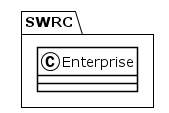

The diagram above was rendered by PlantUML. Its source (embedded in the PNG):
@startuml
!theme plain
package SWRC {
class Enterprise {
}
}
@enduml